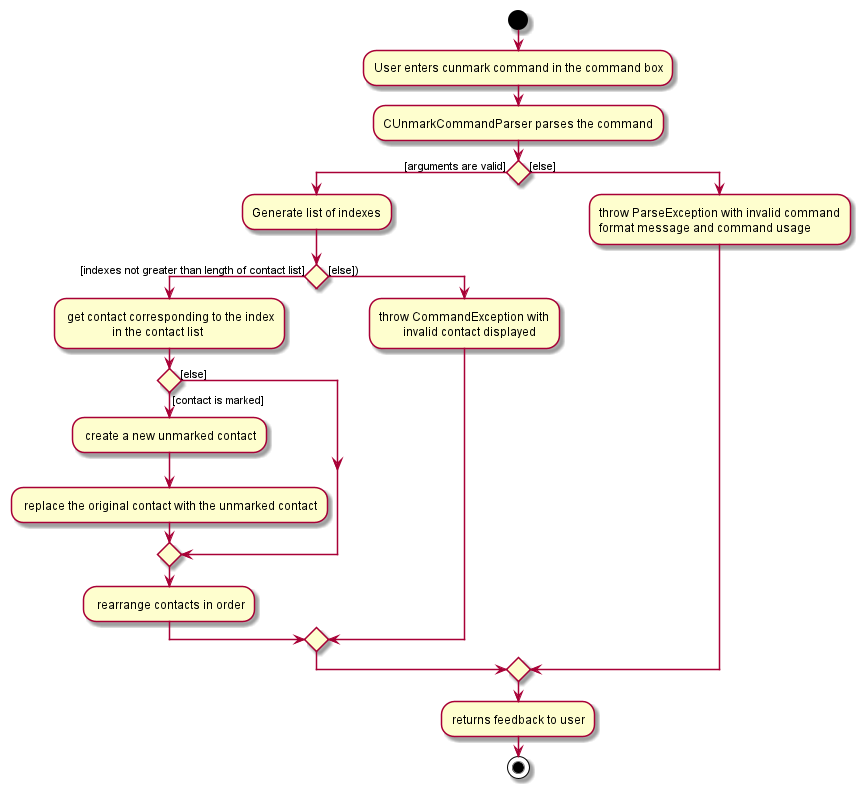

The diagram above was rendered by PlantUML. Its source (embedded in the PNG):
@startuml
'https://plantuml.com/sequence-diagram

start
:User enters cunmark command in the command box;
:CUnmarkCommandParser parses the command;
if () then ([arguments are valid])

    :Generate list of indexes;

    if() then ([indexes not greater than length of contact list])
        : get contact corresponding to the index
                        in the contact list;
        if() then ([contact is marked])
            : create a new unmarked contact;
            : replace the original contact with the unmarked contact;

            else ([else])
            endif

            : rearrange contacts in order;

    else ([else]))
        :throw CommandException with
                invalid contact displayed;
    endif

else ([else])
:throw ParseException with invalid command
format message and command usage;
endif

:returns feedback to user;

stop

@enduml